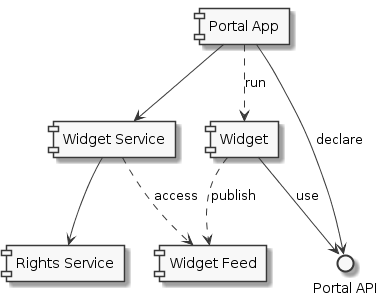

The diagram above was rendered by PlantUML. Its source (embedded in the PNG):
@startuml
skinparam monochrome true

[Widget Service] ..> [Widget Feed] : access
[Widget] ..> [Widget Feed] : publish
[Widget Service] --> [Rights Service]
[Portal App] --> [Widget Service]
[Portal App] ..> [Widget] : run
[Portal App] --> () "Portal API" : declare
[Widget] --> () "Portal API" : use
@enduml